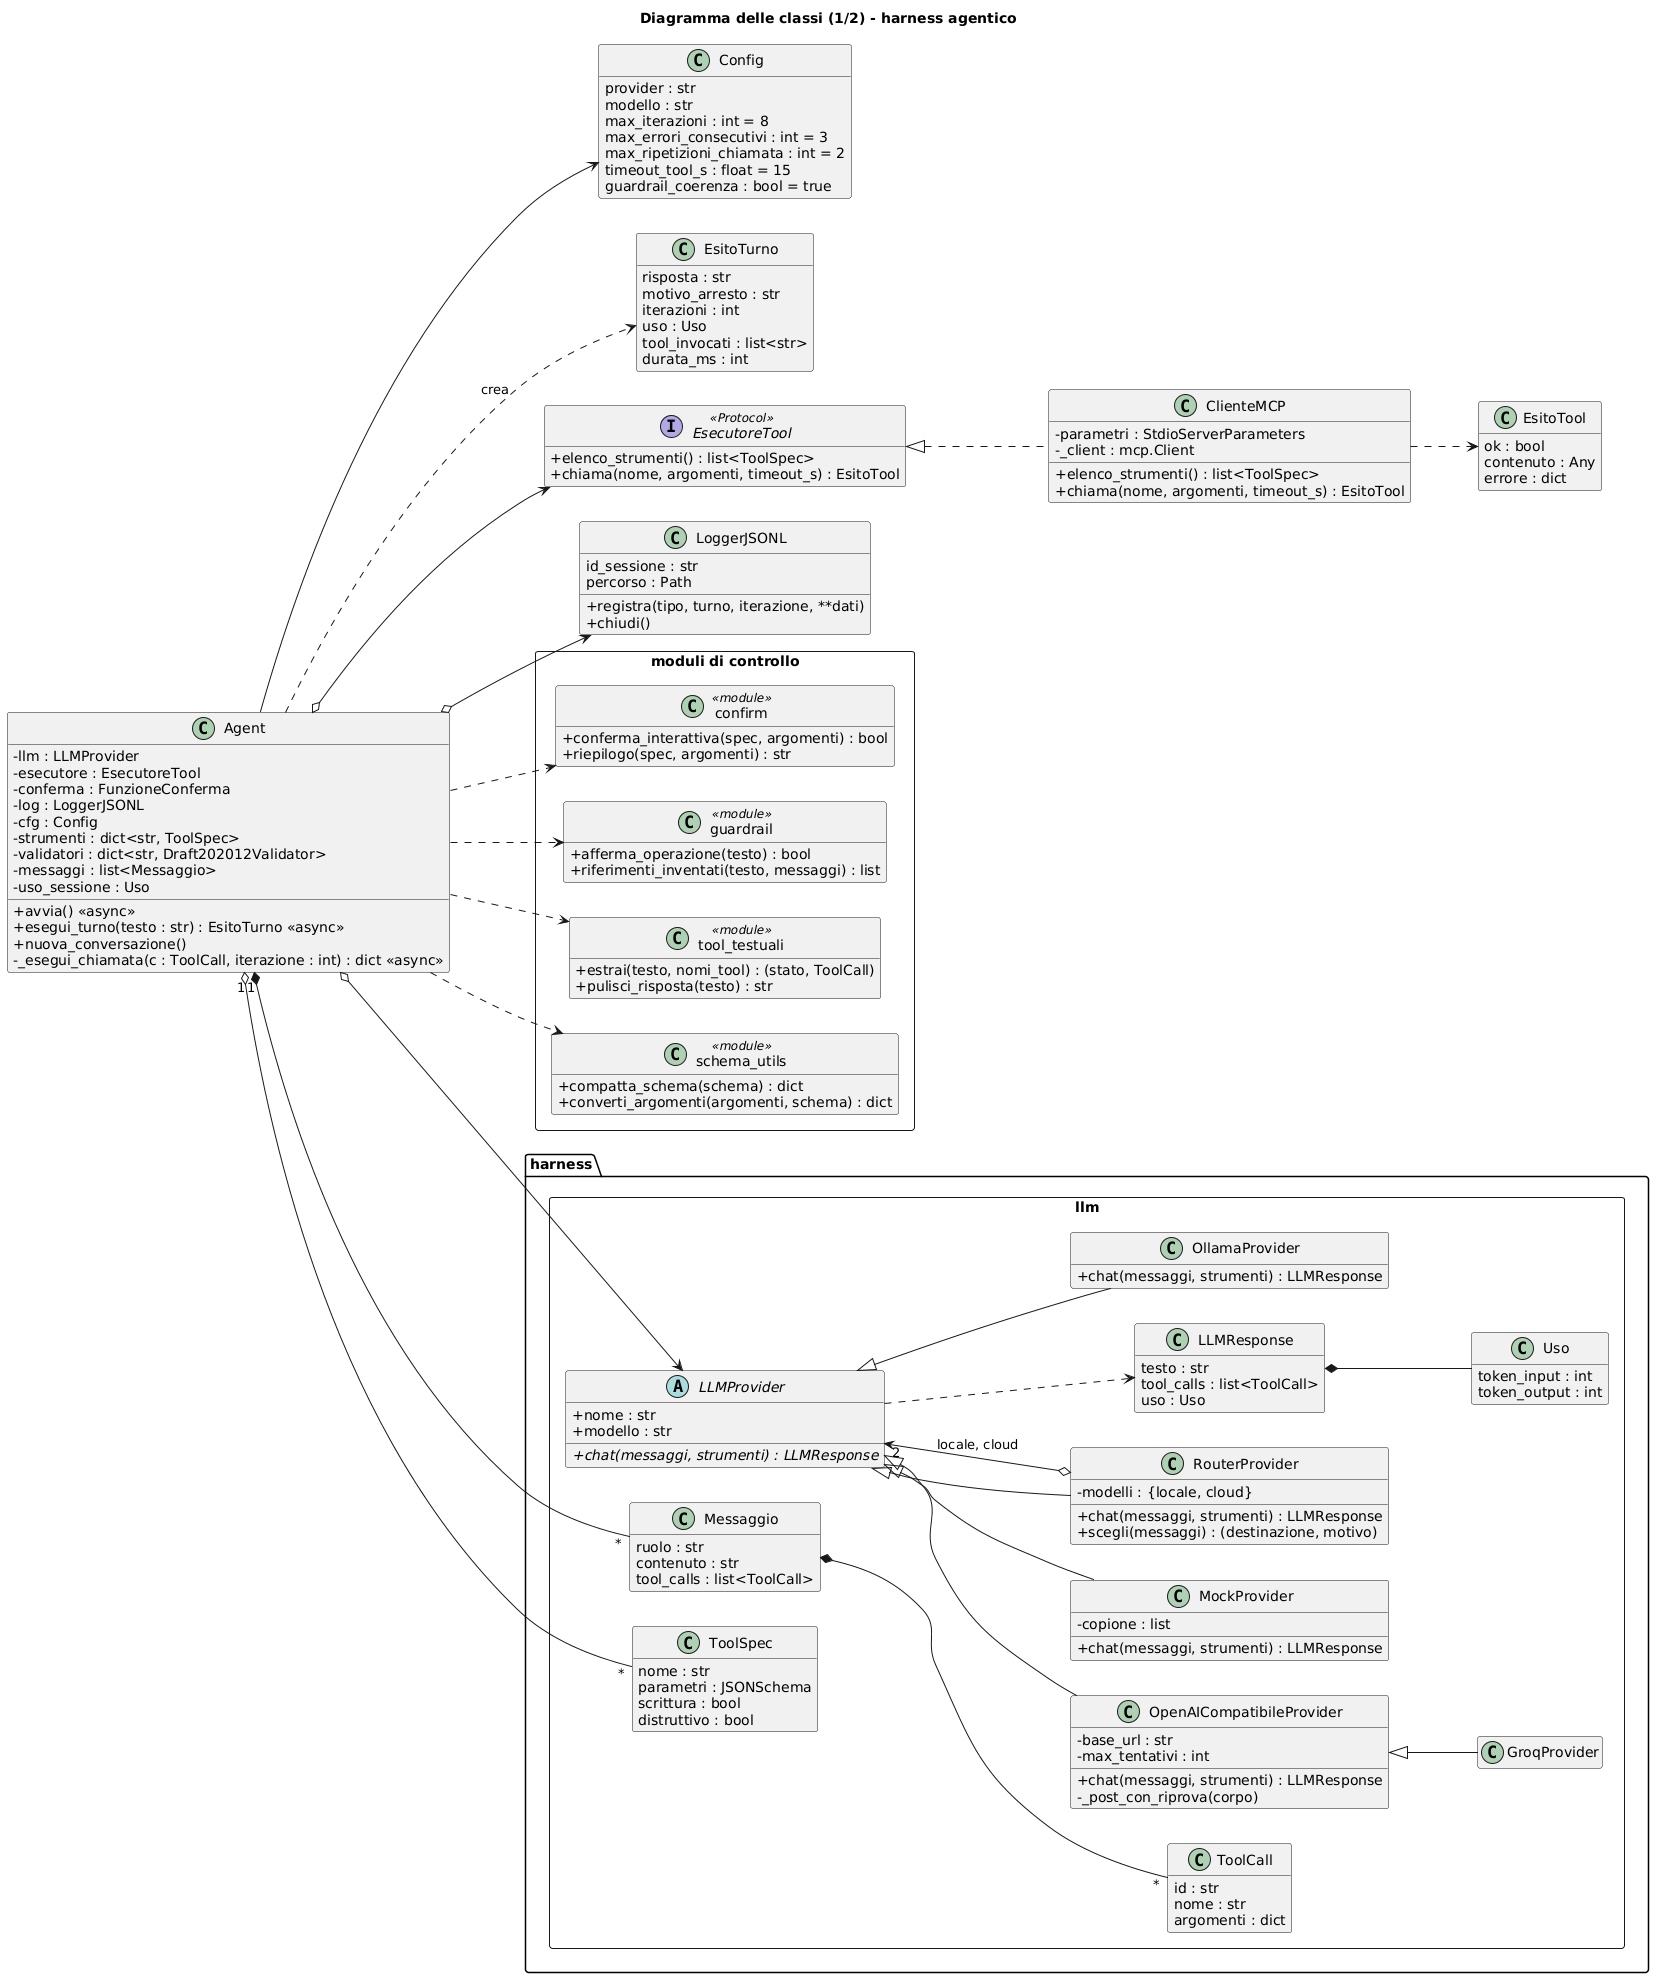

The diagram above was rendered by PlantUML. Its source (embedded in the PNG):
@startuml
title Diagramma delle classi (1/2) - harness agentico
skinparam shadowing false
skinparam classAttributeIconSize 0
hide empty members
left to right direction

class Agent {
  - llm : LLMProvider
  - esecutore : EsecutoreTool
  - conferma : FunzioneConferma
  - log : LoggerJSONL
  - cfg : Config
  - strumenti : dict<str, ToolSpec>
  - validatori : dict<str, Draft202012Validator>
  - messaggi : list<Messaggio>
  - uso_sessione : Uso
  + avvia() <<async>>
  + esegui_turno(testo : str) : EsitoTurno <<async>>
  + nuova_conversazione()
  - _esegui_chiamata(c : ToolCall, iterazione : int) : dict <<async>>
}

class Config {
  provider : str
  modello : str
  max_iterazioni : int = 8
  max_errori_consecutivi : int = 3
  max_ripetizioni_chiamata : int = 2
  timeout_tool_s : float = 15
  guardrail_coerenza : bool = true
}

class EsitoTurno {
  risposta : str
  motivo_arresto : str
  iterazioni : int
  uso : Uso
  tool_invocati : list<str>
  durata_ms : int
}

interface EsecutoreTool <<Protocol>> {
  + elenco_strumenti() : list<ToolSpec>
  + chiama(nome, argomenti, timeout_s) : EsitoTool
}

class ClienteMCP {
  - parametri : StdioServerParameters
  - _client : mcp.Client
  + elenco_strumenti() : list<ToolSpec>
  + chiama(nome, argomenti, timeout_s) : EsitoTool
}

class EsitoTool {
  ok : bool
  contenuto : Any
  errore : dict
}

class LoggerJSONL {
  id_sessione : str
  percorso : Path
  + registra(tipo, turno, iterazione, **dati)
  + chiudi()
}

package "moduli di controllo" <<Rectangle>> {
  class confirm <<module>> {
    + conferma_interattiva(spec, argomenti) : bool
    + riepilogo(spec, argomenti) : str
  }
  class guardrail <<module>> {
    + afferma_operazione(testo) : bool
    + riferimenti_inventati(testo, messaggi) : list
  }
  class tool_testuali <<module>> {
    + estrai(testo, nomi_tool) : (stato, ToolCall)
    + pulisci_risposta(testo) : str
  }
  class schema_utils <<module>> {
    + compatta_schema(schema) : dict
    + converti_argomenti(argomenti, schema) : dict
  }
}

package "harness.llm" <<Rectangle>> {
  abstract class LLMProvider {
    + nome : str
    + modello : str
    + {abstract} chat(messaggi, strumenti) : LLMResponse
  }
  class OllamaProvider {
    + chat(messaggi, strumenti) : LLMResponse
  }
  class OpenAICompatibileProvider {
    - base_url : str
    - max_tentativi : int
    + chat(messaggi, strumenti) : LLMResponse
    - _post_con_riprova(corpo)
  }
  class GroqProvider
  class RouterProvider {
    - modelli : {locale, cloud}
    + chat(messaggi, strumenti) : LLMResponse
    + scegli(messaggi) : (destinazione, motivo)
  }
  class MockProvider {
    - copione : list
    + chat(messaggi, strumenti) : LLMResponse
  }
  class Messaggio {
    ruolo : str
    contenuto : str
    tool_calls : list<ToolCall>
  }
  class ToolCall {
    id : str
    nome : str
    argomenti : dict
  }
  class ToolSpec {
    nome : str
    parametri : JSONSchema
    scrittura : bool
    distruttivo : bool
  }
  class LLMResponse {
    testo : str
    tool_calls : list<ToolCall>
    uso : Uso
  }
  class Uso {
    token_input : int
    token_output : int
  }
}

LLMProvider <|-- OllamaProvider
LLMProvider <|-- OpenAICompatibileProvider
OpenAICompatibileProvider <|-- GroqProvider
LLMProvider <|-- MockProvider
LLMProvider <|-- RouterProvider
RouterProvider o--> "2" LLMProvider : locale, cloud
EsecutoreTool <|.. ClienteMCP

Agent o--> LLMProvider
Agent o--> EsecutoreTool
Agent o--> LoggerJSONL
Agent --> Config
Agent ..> EsitoTurno : crea
Agent ..> confirm
Agent ..> guardrail
Agent ..> tool_testuali
Agent ..> schema_utils
Agent "1" *-- "*" Messaggio
Agent "1" o-- "*" ToolSpec
Messaggio *-- "*" ToolCall
LLMResponse *-- Uso
LLMProvider ..> LLMResponse
ClienteMCP ..> EsitoTool
@enduml